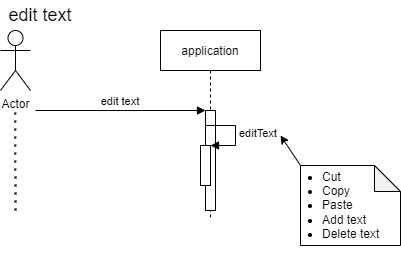

The diagram above was exported from draw.io. Its source (the exported page's mxGraphModel, read from the mxfile embedded in the PNG):
<mxGraphModel dx="1173" dy="642" grid="1" gridSize="10" guides="1" tooltips="1" connect="1" arrows="1" fold="1" page="1" pageScale="1" pageWidth="850" pageHeight="1100" math="0" shadow="0">
  <root>
    <mxCell id="0" />
    <mxCell id="1" parent="0" />
    <mxCell id="3nuBFxr9cyL0pnOWT2aG-5" value="application" style="shape=umlLifeline;perimeter=lifelinePerimeter;container=1;collapsible=0;recursiveResize=0;rounded=0;shadow=0;strokeWidth=1;" parent="1" vertex="1">
      <mxGeometry x="300" y="80" width="100" height="190" as="geometry" />
    </mxCell>
    <mxCell id="3nuBFxr9cyL0pnOWT2aG-6" value="" style="points=[];perimeter=orthogonalPerimeter;rounded=0;shadow=0;strokeWidth=1;" parent="3nuBFxr9cyL0pnOWT2aG-5" vertex="1">
      <mxGeometry x="45" y="80" width="10" height="100" as="geometry" />
    </mxCell>
    <mxCell id="BPuRXvlYboqBuEL80etm-7" value="" style="html=1;points=[];perimeter=orthogonalPerimeter;" parent="3nuBFxr9cyL0pnOWT2aG-5" vertex="1">
      <mxGeometry x="40" y="115" width="10" height="40" as="geometry" />
    </mxCell>
    <mxCell id="BPuRXvlYboqBuEL80etm-8" value="editText" style="edgeStyle=orthogonalEdgeStyle;html=1;align=left;spacingLeft=2;endArrow=block;rounded=0;entryX=1;entryY=0;" parent="3nuBFxr9cyL0pnOWT2aG-5" target="BPuRXvlYboqBuEL80etm-7" edge="1">
      <mxGeometry relative="1" as="geometry">
        <mxPoint x="45" y="95" as="sourcePoint" />
        <Array as="points">
          <mxPoint x="75" y="95" />
        </Array>
      </mxGeometry>
    </mxCell>
    <mxCell id="3nuBFxr9cyL0pnOWT2aG-8" value="edit text" style="verticalAlign=bottom;endArrow=block;entryX=0;entryY=0;shadow=0;strokeWidth=1;" parent="1" target="3nuBFxr9cyL0pnOWT2aG-6" edge="1">
      <mxGeometry relative="1" as="geometry">
        <mxPoint x="175" y="160.0000000000001" as="sourcePoint" />
      </mxGeometry>
    </mxCell>
    <mxCell id="BPuRXvlYboqBuEL80etm-1" value="Actor" style="shape=umlActor;verticalLabelPosition=bottom;verticalAlign=top;html=1;outlineConnect=0;" parent="1" vertex="1">
      <mxGeometry x="140" y="80" width="30" height="60" as="geometry" />
    </mxCell>
    <mxCell id="BPuRXvlYboqBuEL80etm-2" value="" style="endArrow=none;dashed=1;html=1;dashPattern=1 3;strokeWidth=2;rounded=0;" parent="1" edge="1">
      <mxGeometry width="50" height="50" relative="1" as="geometry">
        <mxPoint x="155" y="260" as="sourcePoint" />
        <mxPoint x="154.66" y="160" as="targetPoint" />
      </mxGeometry>
    </mxCell>
    <mxCell id="BPuRXvlYboqBuEL80etm-3" value="&lt;font style=&quot;font-size: 18px&quot;&gt;edit text&lt;/font&gt;" style="text;html=1;strokeColor=none;fillColor=none;align=center;verticalAlign=middle;whiteSpace=wrap;rounded=0;" parent="1" vertex="1">
      <mxGeometry x="140" y="50" width="80" height="30" as="geometry" />
    </mxCell>
    <mxCell id="BPuRXvlYboqBuEL80etm-4" value="&lt;div&gt;&lt;br&gt;&lt;/div&gt;" style="shape=note;whiteSpace=wrap;html=1;backgroundOutline=1;darkOpacity=0.05;size=26;" parent="1" vertex="1">
      <mxGeometry x="440" y="215" width="100" height="80" as="geometry" />
    </mxCell>
    <mxCell id="BPuRXvlYboqBuEL80etm-5" value="&lt;ul&gt;&lt;li&gt;Cut&lt;/li&gt;&lt;li&gt;Copy&lt;/li&gt;&lt;li&gt;Paste&lt;/li&gt;&lt;li&gt;Add text&lt;/li&gt;&lt;li&gt;Delete text&lt;/li&gt;&lt;/ul&gt;" style="text;html=1;strokeColor=none;fillColor=none;align=left;verticalAlign=middle;whiteSpace=wrap;rounded=0;" parent="1" vertex="1">
      <mxGeometry x="420" y="240" width="110" height="30" as="geometry" />
    </mxCell>
    <mxCell id="BPuRXvlYboqBuEL80etm-6" value="" style="endArrow=classic;html=1;rounded=0;exitX=0;exitY=0;exitDx=0;exitDy=0;exitPerimeter=0;" parent="1" source="BPuRXvlYboqBuEL80etm-4" edge="1">
      <mxGeometry width="50" height="50" relative="1" as="geometry">
        <mxPoint x="500" y="300" as="sourcePoint" />
        <mxPoint x="420" y="185" as="targetPoint" />
      </mxGeometry>
    </mxCell>
  </root>
</mxGraphModel>